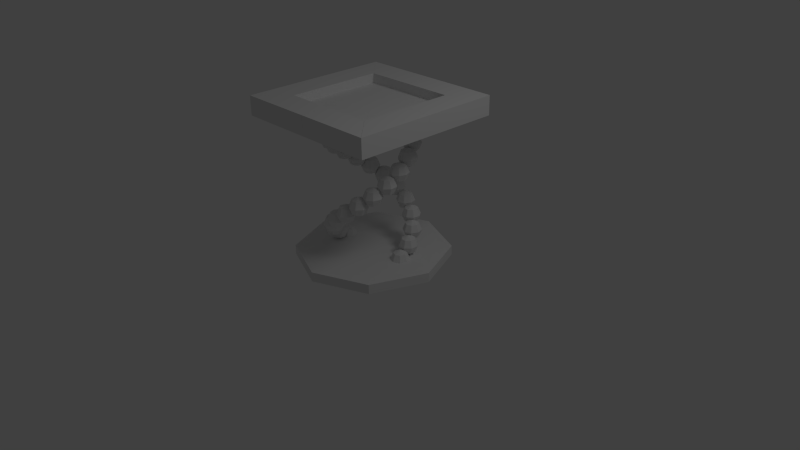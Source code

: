 # Source: thaum_node_modifier.blend  (saved by Blender 2.61.1; exported with 4.5.12 LTS)
import bpy
from mathutils import Matrix  # noqa: F401  (used for matrix-valued properties, if any)

bpy.ops.wm.read_factory_settings(use_empty=True)
scene = bpy.context.scene
scene.name = 'Scene'

# ---- collections
col_collection_1 = bpy.data.collections.new('Collection 1'); scene.collection.children.link(col_collection_1)

# ---- materials (node trees are filled in below, after node groups)
mat_material_002 = bpy.data.materials.new('Material.002')
mat_material_002.alpha_threshold = 0.0
mat_material_002.use_transparent_shadow = False
mat_material_002.roughness = 0.5
mat_material_002.line_color = (0.0, 0.0, 0.0, 1.0)
mat_material = bpy.data.materials.new('Material')
mat_material.alpha_threshold = 0.0
mat_material.use_transparent_shadow = False
mat_material.roughness = 0.5
mat_material.line_color = (0.0, 0.0, 0.0, 1.0)
mat_material_001 = bpy.data.materials.new('Material.001')
mat_material_001.alpha_threshold = 0.0
mat_material_001.use_transparent_shadow = False
mat_material_001.roughness = 0.5
mat_material_001.line_color = (0.0, 0.0, 0.0, 1.0)

# ---- material node trees

# ---- world
world_world = bpy.data.worlds.new('World'); scene.world = world_world
world_world.color = (0.05088, 0.05088, 0.05088)
world_world.use_sun_shadow = False
world_world.sun_shadow_jitter_overblur = 0.0
world_world.cycles.sampling_method = 'MANUAL'
world_world.cycles.sample_map_resolution = 256

# ---- cameras
cam_camera = bpy.data.cameras.new('Camera')
cam_camera.clip_end = 100.0
cam_camera.lens = 35.0
cam_camera.sensor_width = 32.0
cam_camera.sensor_height = 18.0
cam_camera.ortho_scale = 7.314
cam_camera.dof.focus_distance = 0.0
cam_camera.dof.aperture_fstop = 128.0

# ---- lights
light_lamp = bpy.data.lights.new('Lamp', 'POINT')
light_lamp.transmission_factor = 0.0
light_lamp.cutoff_distance = 30.0
light_lamp.energy = 100.0
light_lamp.shadow_buffer_clip_start = 1.001
light_lamp.shadow_soft_size = 1.0
light_lamp.shadow_maximum_resolution = 0.006
light_lamp.use_absolute_resolution = True
light_lamp.cycles.use_multiple_importance_sampling = False

# ---- meshes
me_icosphere = bpy.data.meshes.new('Icosphere')
me_icosphere.from_pydata([(0.5, 0.0, 0.125), (0.4116, -1.118e-08, 0.08839), (0.375, -2.235e-08, 0.0), (0.4116, -0.08839, 0.0), (0.4375, -0.0625, 0.08839)], [], [(1, 2, 3, 4), (0, 1, 4)])
_uv = me_icosphere.uv_layers.new(name='UVMap')
_uv.uv.foreach_set('vector', [0.0, 0.0, 1.0, 0.0, 1.0, 1.0, 0.0, 1.0, 0.0, 0.0, 1.0, 0.0, 1.0, 1.0])
me_icosphere.materials.append(mat_material_002)
me_icosphere.use_remesh_preserve_volume = False
me_icosphere.use_remesh_preserve_attributes = False
me_icosphere.use_mirror_vertex_groups = False
me_icosphere.update()
me_cube = bpy.data.meshes.new('Cube')
me_cube.from_pydata([(1.0, -1.0, 1.875), (1.0, -1.0, 2.125), (0.63, -0.63, 2.125), (0.63, -0.63, 2.0), (-3.576e-07, -0.63, 2.0), (-1.192e-07, -1.788e-07, 2.0), (-8.941e-08, -1.0, 1.875), (2.98e-08, 1.788e-07, 1.875), (-5.066e-07, -1.0, 2.125), (-3.576e-07, -0.63, 2.125)], [], [(3, 5, 4), (8, 1, 2, 9), (0, 6, 7), (0, 1, 8, 6), (2, 3, 4, 9)])
_uv = me_cube.uv_layers.new(name='UVMap')
_uv.uv.foreach_set('vector', [0.2735, 0.7382, 0.008223, 1.003, 0.008224, 0.7382, 0.008224, 0.5298, 0.4293, 0.5298, 0.2735, 0.6856, 0.008224, 0.6856, 0.4293, 0.4245, 0.008224, 0.4245, 0.008224, 0.003495, 0.4293, 0.4245, 0.4293, 0.5298, 0.008224, 0.5298, 0.008224, 0.4245, 0.2735, 0.6856, 0.2735, 0.7382, 0.008224, 0.7382, 0.008224, 0.6856])
me_cube.materials.append(mat_material)
me_cube.use_remesh_preserve_volume = False
me_cube.use_remesh_preserve_attributes = False
me_cube.use_mirror_vertex_groups = False
me_cube.update()
me_cylinder = bpy.data.meshes.new('Cylinder')
me_cylinder.from_pydata([(0.7071, -0.7071, 0.0625), (-2.385e-08, -1.0, 0.0625), (0.0, 0.0, 0.0625), (0.7071, -0.7071, 0.0), (-5.564e-08, -1.0, 0.0)], [], [(1, 0, 2), (3, 0, 1, 4)])
_uv = me_cylinder.uv_layers.new(name='UVMap')
_uv.uv.foreach_set('vector', [0.5657, 0.0001196, 0.9631, 0.0001196, 0.7644, 0.4799, 0.9968, 0.3976, 0.9644, 0.3977, 0.9631, 0.0002192, 0.9956, 0.0001196])
me_cylinder.materials.append(mat_material_001)
me_cylinder.use_remesh_preserve_volume = False
me_cylinder.use_remesh_preserve_attributes = False
me_cylinder.use_mirror_vertex_groups = False
me_cylinder.update()

# ---- objects
ob_ball = bpy.data.objects.new('ball', None)
ob_top = bpy.data.objects.new('top', None)
ob_base = bpy.data.objects.new('base', None)
ob_duplicate = bpy.data.objects.new('duplicate', None)
ob_empty = bpy.data.objects.new('Empty', None)
ob_icosphere = bpy.data.objects.new('Icosphere', me_icosphere)
ob_cube = bpy.data.objects.new('Cube', me_cube)
ob_lamp = bpy.data.objects.new('Lamp', light_lamp)
ob_camera = bpy.data.objects.new('Camera', cam_camera)
ob_cylinder = bpy.data.objects.new('Cylinder', me_cylinder)

# ---- transforms, parenting, visibility, modifiers, constraints
ob_ball.location = (0.5, 0.0, 0.125)
ob_ball.rotation_euler = (0.0, 0.0, 1.571)
ob_ball.empty_image_offset = (0.0, 0.0)
ob_ball.lineart.crease_threshold = 0.0
ob_top.location = (0.0, 0.0, 0.0)
ob_top.rotation_euler = (0.0, -0.0, 1.571)
ob_top.empty_image_offset = (0.0, 0.0)
ob_top.lineart.crease_threshold = 0.0
ob_base.location = (0.0, 0.0, 0.0625)
ob_base.rotation_euler = (0.0, -0.0, 0.7854)
ob_base.empty_image_offset = (0.0, 0.0)
ob_base.lineart.crease_threshold = 0.0
ob_duplicate.location = (0.0, 0.0, 0.125)
ob_duplicate.rotation_euler = (0.0, -0.0, 3.142)
ob_duplicate.empty_image_offset = (0.0, 0.0)
ob_duplicate.lineart.crease_threshold = 0.0
ob_empty.location = (0.0, 0.0, 0.125)
ob_empty.rotation_euler = (0.0, -0.0, 0.3491)
ob_empty.empty_image_offset = (0.0, 0.0)
ob_empty.lineart.crease_threshold = 0.0
ob_icosphere.location = (0.0, 0.0, 0.125)
ob_icosphere.lineart.crease_threshold = 0.0
_vg = ob_icosphere.vertex_groups.new(name='Group')
_m = ob_icosphere.modifiers.new('ball', 'ARRAY')
_m.count = 4
_m.use_constant_offset = True
_m.constant_offset_displace = (0.0, -0.5, 0.0)
_m.use_relative_offset = False
_m.relative_offset_displace = (0.0, 0.5, 0.0)
_m.use_object_offset = True
_m.offset_object = ob_ball
_m = ob_icosphere.modifiers.new('Mirror', 'MIRROR')
_m.use_axis = (False, True, True)
_m = ob_icosphere.modifiers.new('spiral', 'ARRAY')
_m.count = 14
_m.constant_offset_displace = (0.5, 0.0, 0.5)
_m.relative_offset_displace = (0.0, 0.0, 0.5199)
_m.use_object_offset = True
_m.offset_object = ob_empty
_m = ob_icosphere.modifiers.new('dup', 'ARRAY')
_m.constant_offset_displace = (0.0, 0.0, 0.0)
_m.use_relative_offset = False
_m.use_object_offset = True
_m.offset_object = ob_duplicate
ob_cube.location = (0.0, 0.0, 0.0)
ob_cube.lock_rotations_4d = False
ob_cube.empty_display_type = 'ARROWS'
ob_cube.lineart.crease_threshold = 0.0
_m = ob_cube.modifiers.new('Mirror', 'MIRROR')
_m.use_axis = (False, True, False)
_m = ob_cube.modifiers.new('Array', 'ARRAY')
_m.count = 4
_m.constant_offset_displace = (0.0, 0.0, 0.0)
_m.relative_offset_displace = (0.0, 0.0, 0.0)
_m.use_object_offset = True
_m.offset_object = ob_top
ob_lamp.location = (4.076, 1.005, 5.904)
ob_lamp.rotation_euler = (0.6503, 0.05522, 1.866)
ob_lamp.lock_rotations_4d = False
ob_lamp.empty_display_type = 'ARROWS'
ob_lamp.color = (0.0, 0.0, 0.0, 0.0)
ob_lamp.lineart.crease_threshold = 0.0
ob_camera.location = (7.481, -6.508, 5.344)
ob_camera.rotation_euler = (1.109, 0.01082, 0.8149)
ob_camera.lock_rotations_4d = False
ob_camera.empty_display_type = 'ARROWS'
ob_camera.color = (0.0, 0.0, 0.0, 0.0)
ob_camera.display_type = 'WIRE'
ob_camera.lineart.crease_threshold = 0.0
ob_cylinder.location = (0.0, 0.0, 0.0625)
ob_cylinder.lineart.crease_threshold = 0.0
_m = ob_cylinder.modifiers.new('Array', 'ARRAY')
_m.count = 8
_m.constant_offset_displace = (0.0, 0.0, 0.0)
_m.use_relative_offset = False
_m.use_object_offset = True
_m.offset_object = ob_base
_m = ob_cylinder.modifiers.new('Mirror', 'MIRROR')
_m.use_axis = (False, False, True)

# ---- collection membership
col_collection_1.objects.link(ob_ball)
col_collection_1.objects.link(ob_top)
col_collection_1.objects.link(ob_base)
col_collection_1.objects.link(ob_duplicate)
col_collection_1.objects.link(ob_empty)
col_collection_1.objects.link(ob_icosphere)
col_collection_1.objects.link(ob_cube)
col_collection_1.objects.link(ob_lamp)
col_collection_1.objects.link(ob_camera)
col_collection_1.objects.link(ob_cylinder)

# ---- scene / render settings (as saved in the file)
scene.camera = ob_camera
scene.frame_start = 1; scene.frame_end = 250; scene.frame_set(1)
scene.render.engine = 'BLENDER_EEVEE_NEXT'
scene.render.image_settings.color_mode = 'RGB'
scene.render.image_settings.compression = 90
scene.render.resolution_percentage = 50
scene.render.dither_intensity = 0.0
scene.render.bake_margin = 2
scene.render.bake_bias = 0.0
scene.cycles.use_denoising = False
scene.cycles.samples = 10
scene.cycles.sampling_pattern = 'TABULATED_SOBOL'
scene.cycles.light_sampling_threshold = 0.0
scene.cycles.use_adaptive_sampling = False
scene.cycles.use_light_tree = False
scene.cycles.blur_glossy = 0.0
scene.cycles.volume_bounces = 1
scene.cycles.pixel_filter_type = 'GAUSSIAN'
scene.cycles.sample_clamp_indirect = 0.0
scene.view_settings.view_transform = 'Standard'
bpy.context.view_layer.update()

